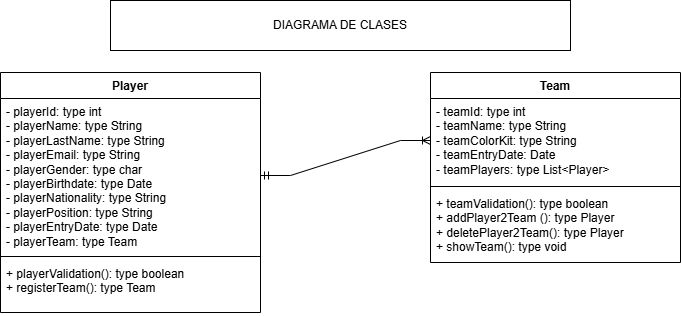

The diagram above was exported from draw.io. Its source (the exported page's mxGraphModel, read from the mxfile embedded in the PNG):
<mxGraphModel dx="1042" dy="561" grid="1" gridSize="10" guides="1" tooltips="1" connect="1" arrows="1" fold="1" page="1" pageScale="1" pageWidth="827" pageHeight="1169" math="0" shadow="0">
  <root>
    <mxCell id="0" />
    <mxCell id="1" parent="0" />
    <mxCell id="IYYOf5hz6Cqi_eVK8jNh-1" value="Team" style="swimlane;fontStyle=1;align=center;verticalAlign=top;childLayout=stackLayout;horizontal=1;startSize=26;horizontalStack=0;resizeParent=1;resizeParentMax=0;resizeLast=0;collapsible=1;marginBottom=0;whiteSpace=wrap;html=1;" vertex="1" parent="1">
      <mxGeometry x="530" y="130" width="250" height="190" as="geometry" />
    </mxCell>
    <mxCell id="IYYOf5hz6Cqi_eVK8jNh-2" value="- teamId: type int&lt;div&gt;- teamName: type String&lt;/div&gt;&lt;div&gt;- teamColorKit: type String&lt;/div&gt;&lt;div&gt;- teamEntryDate: Date&lt;/div&gt;&lt;div&gt;- teamPlayers:&amp;nbsp;&lt;span style=&quot;background-color: transparent; color: light-dark(rgb(0, 0, 0), rgb(255, 255, 255));&quot;&gt;type&lt;/span&gt;&lt;span style=&quot;background-color: transparent; color: light-dark(rgb(0, 0, 0), rgb(255, 255, 255));&quot;&gt;&amp;nbsp;List&amp;lt;Player&amp;gt;&lt;/span&gt;&lt;/div&gt;" style="text;strokeColor=none;fillColor=none;align=left;verticalAlign=top;spacingLeft=4;spacingRight=4;overflow=hidden;rotatable=0;points=[[0,0.5],[1,0.5]];portConstraint=eastwest;whiteSpace=wrap;html=1;" vertex="1" parent="IYYOf5hz6Cqi_eVK8jNh-1">
      <mxGeometry y="26" width="250" height="84" as="geometry" />
    </mxCell>
    <mxCell id="IYYOf5hz6Cqi_eVK8jNh-3" value="" style="line;strokeWidth=1;fillColor=none;align=left;verticalAlign=middle;spacingTop=-1;spacingLeft=3;spacingRight=3;rotatable=0;labelPosition=right;points=[];portConstraint=eastwest;strokeColor=inherit;" vertex="1" parent="IYYOf5hz6Cqi_eVK8jNh-1">
      <mxGeometry y="110" width="250" height="8" as="geometry" />
    </mxCell>
    <mxCell id="IYYOf5hz6Cqi_eVK8jNh-4" value="&lt;div&gt;+ teamValidation(): type boolean&lt;/div&gt;&lt;div&gt;+ addPlayer2Team (): type Player&lt;/div&gt;&lt;div&gt;+ deletePlayer2Team(): type Player&lt;/div&gt;&lt;div&gt;+ showTeam(): type void&lt;/div&gt;" style="text;strokeColor=none;fillColor=none;align=left;verticalAlign=top;spacingLeft=4;spacingRight=4;overflow=hidden;rotatable=0;points=[[0,0.5],[1,0.5]];portConstraint=eastwest;whiteSpace=wrap;html=1;" vertex="1" parent="IYYOf5hz6Cqi_eVK8jNh-1">
      <mxGeometry y="118" width="250" height="72" as="geometry" />
    </mxCell>
    <mxCell id="IYYOf5hz6Cqi_eVK8jNh-5" value="Player" style="swimlane;fontStyle=1;align=center;verticalAlign=top;childLayout=stackLayout;horizontal=1;startSize=26;horizontalStack=0;resizeParent=1;resizeParentMax=0;resizeLast=0;collapsible=1;marginBottom=0;whiteSpace=wrap;html=1;" vertex="1" parent="1">
      <mxGeometry x="100" y="130" width="260" height="240" as="geometry" />
    </mxCell>
    <mxCell id="IYYOf5hz6Cqi_eVK8jNh-6" value="- playerId: type int&lt;div&gt;- playerName: type String&lt;/div&gt;&lt;div&gt;- playerLastName: type String&lt;/div&gt;&lt;div&gt;- playerEmail: type String&lt;/div&gt;&lt;div&gt;- playerGender: type char&lt;/div&gt;&lt;div&gt;- playerBirthdate: type Date&lt;/div&gt;&lt;div&gt;- playerNationality: type String&lt;/div&gt;&lt;div&gt;- playerPosition: type String&lt;/div&gt;&lt;div&gt;- playerEntryDate: type Date&lt;/div&gt;&lt;div&gt;- playerTeam: type Team&lt;/div&gt;" style="text;strokeColor=none;fillColor=none;align=left;verticalAlign=top;spacingLeft=4;spacingRight=4;overflow=hidden;rotatable=0;points=[[0,0.5],[1,0.5]];portConstraint=eastwest;whiteSpace=wrap;html=1;" vertex="1" parent="IYYOf5hz6Cqi_eVK8jNh-5">
      <mxGeometry y="26" width="260" height="154" as="geometry" />
    </mxCell>
    <mxCell id="IYYOf5hz6Cqi_eVK8jNh-7" value="" style="line;strokeWidth=1;fillColor=none;align=left;verticalAlign=middle;spacingTop=-1;spacingLeft=3;spacingRight=3;rotatable=0;labelPosition=right;points=[];portConstraint=eastwest;strokeColor=inherit;" vertex="1" parent="IYYOf5hz6Cqi_eVK8jNh-5">
      <mxGeometry y="180" width="260" height="8" as="geometry" />
    </mxCell>
    <mxCell id="IYYOf5hz6Cqi_eVK8jNh-8" value="+ playerValidation(): type boolean&lt;div&gt;+ registerTeam(): type Team&lt;/div&gt;&lt;div&gt;&lt;div&gt;&lt;div&gt;&lt;br&gt;&lt;div&gt;&lt;br&gt;&lt;/div&gt;&lt;div&gt;&lt;br&gt;&lt;/div&gt;&lt;/div&gt;&lt;/div&gt;&lt;/div&gt;" style="text;strokeColor=none;fillColor=none;align=left;verticalAlign=top;spacingLeft=4;spacingRight=4;overflow=hidden;rotatable=0;points=[[0,0.5],[1,0.5]];portConstraint=eastwest;whiteSpace=wrap;html=1;" vertex="1" parent="IYYOf5hz6Cqi_eVK8jNh-5">
      <mxGeometry y="188" width="260" height="52" as="geometry" />
    </mxCell>
    <mxCell id="IYYOf5hz6Cqi_eVK8jNh-9" value="DIAGRAMA DE CLASES" style="html=1;whiteSpace=wrap;" vertex="1" parent="1">
      <mxGeometry x="210" y="58" width="460" height="50" as="geometry" />
    </mxCell>
    <mxCell id="IYYOf5hz6Cqi_eVK8jNh-14" value="" style="edgeStyle=entityRelationEdgeStyle;fontSize=12;html=1;endArrow=ERoneToMany;startArrow=ERmandOne;rounded=0;exitX=1;exitY=0.5;exitDx=0;exitDy=0;" edge="1" parent="1" source="IYYOf5hz6Cqi_eVK8jNh-6" target="IYYOf5hz6Cqi_eVK8jNh-2">
      <mxGeometry width="100" height="100" relative="1" as="geometry">
        <mxPoint x="240" y="280" as="sourcePoint" />
        <mxPoint x="340" y="180" as="targetPoint" />
      </mxGeometry>
    </mxCell>
  </root>
</mxGraphModel>